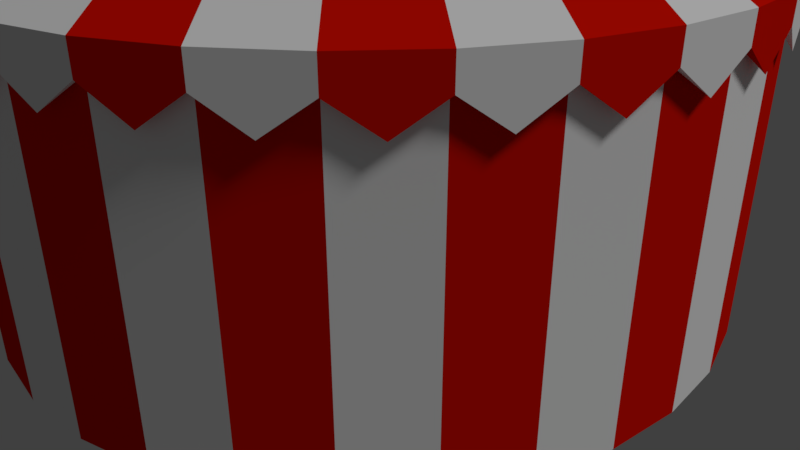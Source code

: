 # Source: circus_tent.blend  (saved by Blender 2.79.0; exported with 4.5.12 LTS)
import bpy
from mathutils import Matrix  # noqa: F401  (used for matrix-valued properties, if any)

bpy.ops.wm.read_factory_settings(use_empty=True)
scene = bpy.context.scene
scene.name = 'Scene'

# ---- collections
col_collection_1 = bpy.data.collections.new('Collection 1'); scene.collection.children.link(col_collection_1)

# ---- materials (node trees are filled in below, after node groups)
mat_material_001 = bpy.data.materials.new('Material.001')
mat_material_001.alpha_threshold = 0.0
mat_material_001.use_transparent_shadow = False
mat_material_001.diffuse_color = (0.8, 0.0058, 0.0, 1.0)
mat_material_001.roughness = 0.5
mat_material_001.specular_intensity = 0.0
mat_material_002 = bpy.data.materials.new('Material.002')
mat_material_002.alpha_threshold = 0.0
mat_material_002.use_transparent_shadow = False
mat_material_002.diffuse_color = (1.0, 1.0, 1.0, 1.0)
mat_material_002.roughness = 0.5
mat_material_002.specular_intensity = 0.0
mat_material_004 = bpy.data.materials.new('Material.004')
mat_material_004.alpha_threshold = 0.0
mat_material_004.use_transparent_shadow = False
mat_material_004.diffuse_color = (0.42, 0.003565, 0.0, 1.0)
mat_material_004.roughness = 0.5
mat_material_004.specular_intensity = 0.0

# ---- material node trees

# ---- world
world_world = bpy.data.worlds.new('World'); scene.world = world_world
world_world.color = (0.05088, 0.05088, 0.05088)
world_world.use_sun_shadow = False
world_world.sun_shadow_jitter_overblur = 0.0
world_world.cycles.sampling_method = 'MANUAL'

# ---- cameras
cam_camera = bpy.data.cameras.new('Camera')
cam_camera.clip_end = 100.0
cam_camera.lens = 35.0
cam_camera.sensor_width = 32.0
cam_camera.sensor_height = 18.0
cam_camera.ortho_scale = 7.314
cam_camera.dof.focus_distance = 0.0
cam_camera.dof.aperture_fstop = 128.0

# ---- lights
light_lamp = bpy.data.lights.new('Lamp', 'SUN')
light_lamp.transmission_factor = 0.0
light_lamp.cutoff_distance = 30.0
light_lamp.angle = 0.1993
light_lamp.energy = 1.0
light_lamp.shadow_buffer_clip_start = 1.001
light_lamp.shadow_soft_size = 0.1
light_lamp.shadow_cascade_max_distance = 1000.0

# ---- meshes
me_cylinder_002 = bpy.data.meshes.new('Cylinder.002')
me_cylinder_002.from_pydata([(0.0603, -0.04216, -0.3469), (0.0603, -0.04216, 0.2151), (0.04755, -0.05624, -0.3469), (0.04755, -0.05624, 0.2151), (0.02857, -0.05718, -0.3469), (0.02857, -0.05718, 0.2151), (0.01449, -0.04442, -0.3469), (0.01449, -0.04442, 0.2151), (0.01356, -0.02545, -0.3469), (0.01356, -0.02545, 0.2151), (0.02631, -0.01137, -0.3469), (0.02631, -0.01137, 0.2151), (0.04529, -0.01043, -0.3469), (0.04529, -0.01043, 0.2151), (0.05937, -0.02319, -0.3469), (0.05937, -0.02319, 0.2151), (0.0603, -0.04216, 0.04905), (0.04755, -0.05624, 0.04905), (0.02857, -0.05718, 0.04905), (0.01449, -0.04442, 0.04905), (0.01356, -0.02545, 0.04905), (0.02631, -0.01137, 0.04905), (0.0469, -0.006298, 0.06292), (0.06332, -0.02117, 0.06292), (-0.1841, 0.1494, 0.1082), (-0.1692, 0.1658, 0.1082), (-0.1471, 0.18, 0.1082), (-0.1581, 0.1755, 0.1082), (-0.1766, 0.1576, 0.1082)], [], [(16, 1, 3, 17), (17, 3, 5, 18), (18, 5, 7, 19), (19, 7, 9, 20), (3, 1, 15, 13, 11, 9, 7, 5), (22, 13, 15, 23), (23, 15, 1, 16), (0, 2, 4, 6, 8, 10, 12, 14), (14, 23, 16, 0), (12, 22, 23, 14), (10, 21, 22, 12), (8, 20, 21, 10), (6, 19, 20, 8), (4, 18, 19, 6), (2, 17, 18, 4), (0, 16, 17, 2), (22, 21, 20, 24, 28, 25, 27, 26), (11, 21, 20, 9), (13, 22, 21, 11), (11, 13, 26, 27, 25, 28, 24, 9), (26, 13, 22), (9, 24, 20)])
me_cylinder_002.polygons.foreach_set('material_index', [0, 0, 0, 0, 2, 2, 2, 2, 2, 2, 2, 2, 2, 2, 2, 2, 0, 0, 0, 0, 0, 0])
_uv = me_cylinder_002.uv_layers.new(name='UVMap')
_uv.uv.foreach_set('vector', [0.0, 0.0, 0.0, 0.0, 0.0, 0.0, 0.0, 0.0, 0.0, 0.0, 0.0, 0.0, 0.0, 0.0, 0.0, 0.0, 0.0, 0.0, 0.0, 0.0, 0.0, 0.0, 0.0, 0.0, 0.0, 0.0, 0.0, 0.0, 0.0, 0.0, 0.0, 0.0, 0.0, 0.0, 0.0, 0.0, 0.0, 0.0, 0.0, 0.0, 0.0, 0.0, 0.0, 0.0, 0.0, 0.0, 0.0, 0.0, 0.0, 0.0, 0.0, 0.0, 0.0, 0.0, 0.0, 0.0, 0.0, 0.0, 0.0, 0.0, 0.0, 0.0, 0.0, 0.0, 0.0, 0.0, 0.0, 0.0, 0.0, 0.0, 0.0, 0.0, 0.0, 0.0, 0.0, 0.0, 0.0, 0.0, 0.0, 0.0, 0.0, 0.0, 0.0, 0.0, 0.0, 0.0, 0.0, 0.0, 0.0, 0.0, 0.0, 0.0, 0.0, 0.0, 0.0, 0.0, 0.0, 0.0, 0.0, 0.0, 0.0, 0.0, 0.0, 0.0, 0.0, 0.0, 0.0, 0.0, 0.0, 0.0, 0.0, 0.0, 0.0, 0.0, 0.0, 0.0, 0.0, 0.0, 0.0, 0.0, 0.0, 0.0, 0.0, 0.0, 0.0, 0.0, 0.0, 0.0, 0.0, 0.0, 0.0, 0.0, 0.0, 0.0, 0.0, 0.0, 0.0, 0.0, 0.0, 0.0, 0.0, 0.0, 0.0, 0.0, 0.0, 0.0, 0.0, 0.0, 0.0, 0.0, 0.0, 0.0, 0.0, 0.0, 0.0, 0.0, 0.0, 0.0, 0.0, 0.0, 0.0, 0.0, 0.0, 0.0, 0.0, 0.0, 0.0, 0.0, 0.0, 0.0, 0.0, 0.0, 0.0, 0.0, 0.0, 0.0, 0.0, 0.0, 0.0, 0.0, 0.0, 0.0, 0.0, 0.0, 0.0, 0.0, 0.0, 0.0, 0.0, 0.0, 0.0, 0.0, 0.0, 0.0, 0.0, 0.0, 0.0, 0.0, 0.0, 0.0, 0.0, 0.0, 0.0, 0.0])
me_cylinder_002.materials.append(mat_material_001)
me_cylinder_002.materials.append(mat_material_002)
me_cylinder_002.materials.append(mat_material_004)
me_cylinder_002.use_remesh_preserve_volume = False
me_cylinder_002.use_remesh_preserve_attributes = False
me_cylinder_002.use_mirror_vertex_groups = False
me_cylinder_002.update()
me_cone = bpy.data.meshes.new('Cone')
me_cone.from_pydata([(0.00906, 4.504, 0.3839), (0.00906, -3.179e-07, 3.061), (0.8877, 4.417, 0.3839), (1.733, 4.161, 0.3839), (2.511, 3.745, 0.3839), (3.194, 3.185, 0.3839), (3.754, 2.502, 0.3839), (4.17, 1.724, 0.3839), (4.426, 0.8786, 0.3839), (4.513, -1.03e-06, 0.3839), (4.426, -0.8786, 0.3839), (4.17, -1.724, 0.3839), (3.754, -2.502, 0.3839), (3.194, -3.185, 0.3839), (2.511, -3.745, 0.3839), (1.733, -4.161, 0.3839), (0.8877, -4.417, 0.3839), (0.009058, -4.504, 0.3839), (-0.8696, -4.417, 0.3839), (-1.714, -4.161, 0.3839), (-2.493, -3.745, 0.3839), (-3.176, -3.185, 0.3839), (-3.736, -2.502, 0.3839), (-4.152, -1.724, 0.3839), (-4.408, -0.8786, 0.3839), (-4.495, 2.978e-06, 0.3839), (-4.408, 0.8786, 0.3839), (-4.152, 1.724, 0.3839), (-3.736, 2.502, 0.3839), (-3.176, 3.185, 0.3839), (-2.493, 3.745, 0.3839), (-1.714, 4.161, 0.3839), (-0.8696, 4.417, 0.3839), (0.00906, 4.504, 0.07679), (0.8877, 4.417, 0.07679), (1.733, 4.161, 0.07679), (2.511, 3.745, 0.07679), (3.194, 3.185, 0.07679), (3.754, 2.502, 0.07679), (4.17, 1.724, 0.07679), (4.426, 0.8786, 0.07679), (4.513, -1.03e-06, 0.07679), (4.426, -0.8786, 0.07679), (4.17, -1.724, 0.07679), (3.754, -2.502, 0.07679), (3.194, -3.185, 0.07679), (2.511, -3.745, 0.07679), (1.733, -4.161, 0.07679), (0.8877, -4.417, 0.07679), (0.009058, -4.504, 0.07679), (-0.8696, -4.417, 0.07679), (-1.714, -4.161, 0.07679), (-2.493, -3.745, 0.07679), (-3.176, -3.185, 0.07679), (-3.736, -2.502, 0.07679), (-4.152, -1.724, 0.07679), (-4.408, -0.8786, 0.07679), (-4.495, 2.978e-06, 0.07679), (-4.408, 0.8786, 0.07679), (-4.152, 1.724, 0.07679), (-3.736, 2.502, 0.07679), (-3.176, 3.185, 0.07679), (-2.493, 3.745, 0.07679), (-1.714, 4.161, 0.07679), (-0.8696, 4.417, 0.07679), (0.00906, -3.051e-07, 2.617), (0.00906, 4.384, 0.08501), (0.8644, 4.3, 0.08501), (1.687, 4.051, 0.08501), (2.445, 3.646, 0.08501), (3.109, 3.1, 0.08501), (3.655, 2.436, 0.08501), (4.06, 1.678, 0.08501), (4.309, 0.8554, 0.08501), (4.394, -9.998e-07, 0.08501), (4.309, -0.8554, 0.08501), (4.06, -1.678, 0.08501), (3.655, -2.436, 0.08501), (3.109, -3.1, 0.08501), (2.445, -3.646, 0.08501), (1.687, -4.051, 0.08501), (0.8644, -4.3, 0.08501), (0.009058, -4.384, 0.08501), (-0.8463, -4.3, 0.08501), (-1.669, -4.051, 0.08501), (-2.427, -3.646, 0.08501), (-3.091, -3.1, 0.08501), (-3.637, -2.436, 0.08501), (-4.042, -1.678, 0.08501), (-4.291, -0.8554, 0.08501), (-4.375, 2.903e-06, 0.08501), (-4.291, 0.8554, 0.08501), (-4.042, 1.678, 0.08501), (-3.637, 2.436, 0.08501), (-3.091, 3.1, 0.08501), (-2.427, 3.646, 0.08501), (-1.669, 4.051, 0.08501), (-0.8463, 4.3, 0.08501), (0.00906, -3.051e-07, 2.719), (0.4484, 4.461, 0.07679), (1.31, 4.289, 0.07679), (2.122, 3.953, -0.2366), (2.852, 3.465, -0.2366), (3.474, 2.843, -0.2366), (3.962, 2.113, -0.2366), (4.298, 1.301, -0.2366), (4.47, 0.4393, -0.2366), (4.47, -0.4393, -0.2366), (4.298, -1.301, -0.2366), (3.962, -2.113, -0.2366), (3.474, -2.843, -0.2366), (2.852, -3.465, -0.2366), (2.122, -3.953, -0.2366), (1.31, -4.289, -0.2366), (0.4484, -4.461, -0.2366), (-0.4303, -4.461, -0.2366), (-1.292, -4.289, -0.2366), (-2.104, -3.953, -0.2366), (-2.834, -3.465, -0.2366), (-3.456, -2.843, -0.2366), (-3.944, -2.113, -0.2366), (-4.28, -1.301, -0.2366), (-4.451, -0.4393, -0.2366), (-4.451, 0.4393, -0.2366), (-4.28, 1.301, -0.2366), (-3.944, 2.113, -0.2366), (-3.456, 2.843, -0.2366), (-2.834, 3.465, -0.2366), (-2.104, 3.953, -0.2366), (-1.292, 4.289, -0.2366), (-0.4303, 4.461, -0.2366)], [(1, 65)], [(0, 1, 2), (2, 1, 3), (3, 1, 4), (4, 1, 5), (5, 1, 6), (6, 1, 7), (7, 1, 8), (8, 1, 9), (9, 1, 10), (10, 1, 11), (11, 1, 12), (12, 1, 13), (13, 1, 14), (14, 1, 15), (15, 1, 16), (16, 1, 17), (17, 1, 18), (18, 1, 19), (19, 1, 20), (20, 1, 21), (21, 1, 22), (22, 1, 23), (23, 1, 24), (24, 1, 25), (25, 1, 26), (26, 1, 27), (27, 1, 28), (28, 1, 29), (29, 1, 30), (30, 1, 31), (31, 1, 32), (32, 1, 0), (20, 21, 53, 118, 52), (0, 2, 34, 99, 33), (27, 28, 60, 125, 59), (7, 8, 40, 105, 39), (14, 15, 47, 112, 46), (21, 22, 54, 119, 53), (28, 29, 61, 126, 60), (8, 9, 41, 106, 40), (15, 16, 48, 113, 47), (22, 23, 55, 120, 54), (2, 3, 35, 100, 34), (29, 30, 62, 127, 61), (9, 10, 42, 107, 41), (16, 17, 49, 114, 48), (23, 24, 56, 121, 55), (3, 4, 36, 101, 35), (30, 31, 63, 128, 62), (10, 11, 43, 108, 42), (17, 18, 50, 115, 49), (24, 25, 57, 122, 56), (4, 5, 37, 102, 36), (31, 32, 64, 129, 63), (11, 12, 44, 109, 43), (18, 19, 51, 116, 50), (32, 0, 33, 130, 64), (25, 26, 58, 123, 57), (5, 6, 38, 103, 37), (12, 13, 45, 110, 44), (19, 20, 52, 117, 51), (26, 27, 59, 124, 58), (6, 7, 39, 104, 38), (13, 14, 46, 111, 45), (36, 102, 37, 70, 69), (63, 129, 64, 97, 96), (50, 116, 51, 84, 83), (37, 103, 38, 71, 70), (64, 130, 33, 66, 97), (51, 117, 52, 85, 84), (38, 104, 39, 72, 71), (52, 118, 53, 86, 85), (39, 105, 40, 73, 72), (53, 119, 54, 87, 86), (40, 106, 41, 74, 73), (54, 120, 55, 88, 87), (41, 107, 42, 75, 74), (55, 121, 56, 89, 88), (42, 108, 43, 76, 75), (56, 122, 57, 90, 89), (43, 109, 44, 77, 76), (57, 123, 58, 91, 90), (44, 110, 45, 78, 77), (58, 124, 59, 92, 91), (45, 111, 46, 79, 78), (59, 125, 60, 93, 92), (46, 112, 47, 80, 79), (33, 99, 34, 67, 66), (60, 126, 61, 94, 93), (47, 113, 48, 81, 80), (34, 100, 35, 68, 67), (61, 127, 62, 95, 94), (48, 114, 49, 82, 81), (35, 101, 36, 69, 68), (62, 128, 63, 96, 95), (49, 115, 50, 83, 82), (98, 74, 75), (74, 98, 73), (73, 98, 72), (72, 98, 71), (71, 98, 70), (70, 98, 69), (69, 98, 68), (68, 98, 67), (67, 98, 66), (66, 98, 97), (97, 98, 96), (96, 98, 95), (95, 98, 94), (94, 98, 93), (93, 98, 92), (92, 98, 91), (91, 98, 90), (90, 98, 89), (89, 98, 88), (88, 98, 87), (87, 98, 86), (86, 98, 85), (85, 98, 84), (84, 98, 83), (83, 98, 82), (82, 98, 81), (81, 98, 80), (80, 98, 79), (79, 98, 78), (78, 98, 77), (77, 98, 76), (75, 76, 98)])
me_cone.polygons.foreach_set('material_index', [1, 0, 1, 0, 1, 0, 1, 0, 1, 0, 1, 0, 1, 0, 1, 0, 1, 0, 1, 0, 1, 0, 1, 0, 1, 0, 1, 0, 1, 0, 1, 0, 0, 1, 1, 1, 0, 1, 0, 0, 1, 0, 0, 1, 1, 0, 1, 1, 0, 0, 1, 0, 0, 1, 1, 0, 0, 1, 1, 0, 1, 0, 0, 1, 0, 1, 0, 1, 0, 1, 0, 0, 1, 1, 0, 0, 1, 1, 0, 0, 1, 1, 0, 0, 1, 1, 0, 1, 0, 1, 0, 1, 0, 1, 0, 1, 1, 0, 1, 0, 1, 0, 1, 0, 1, 0, 1, 0, 1, 0, 1, 0, 1, 0, 1, 0, 1, 0, 1, 0, 1, 0, 1, 0, 1, 0, 1, 0])
me_cone.materials.append(mat_material_001)
me_cone.materials.append(mat_material_002)
me_cone.use_remesh_preserve_volume = False
me_cone.use_remesh_preserve_attributes = False
me_cone.use_mirror_vertex_groups = False
me_cone.update()
me_cylinder = bpy.data.meshes.new('Cylinder')
me_cylinder.from_pydata([(-2.148e-07, 1.567, -0.6532), (-2.167e-07, 1.59, 0.6532), (0.3101, 1.559, 0.6532), (0.5996, 1.447, -0.6532), (0.6083, 1.469, 0.6532), (0.8704, 1.303, -0.6532), (0.8831, 1.322, 0.6532), (1.108, 1.108, -0.6532), (1.124, 1.124, 0.6532), (1.303, 0.8704, -0.6532), (1.322, 0.8831, 0.6532), (1.447, 0.5995, -0.6532), (1.469, 0.6083, 0.6532), (1.537, 0.3056, -0.6532), (1.559, 0.3101, 0.6532), (1.567, -4.176e-07, -0.6532), (1.59, -4.231e-07, 0.6532), (1.537, -0.3056, -0.6532), (1.559, -0.3101, 0.6532), (1.447, -0.5996, -0.6532), (1.469, -0.6083, 0.6532), (1.303, -0.8704, -0.6532), (1.322, -0.8831, 0.6532), (1.108, -1.108, -0.6532), (1.124, -1.124, 0.6532), (0.8704, -1.303, -0.6532), (0.8831, -1.322, 0.6532), (0.5996, -1.447, -0.6532), (0.6083, -1.469, 0.6532), (0.3056, -1.537, -0.6532), (0.3101, -1.559, 0.6532), (-6.97e-07, -1.567, -0.6532), (-7.06e-07, -1.59, 0.6532), (-0.3056, -1.537, -0.6532), (-0.3101, -1.559, 0.6532), (-0.5996, -1.447, -0.6532), (-0.6083, -1.469, 0.6532), (-0.8704, -1.303, -0.6532), (-0.8831, -1.322, 0.6532), (-1.108, -1.108, -0.6532), (-1.124, -1.124, 0.6532), (-1.303, -0.8704, -0.6532), (-1.322, -0.8831, 0.6532), (-1.447, -0.5995, -0.6532), (-1.469, -0.6083, 0.6532), (-1.537, -0.3056, -0.6532), (-1.559, -0.3101, 0.6532), (-1.567, 9.871e-07, -0.6532), (-1.59, 1.002e-06, 0.6532), (-1.537, 0.3056, -0.6532), (-1.559, 0.3101, 0.6532), (-1.447, 0.5996, -0.6532), (-1.469, 0.6083, 0.6532), (-1.303, 0.8704, -0.6532), (-1.322, 0.8831, 0.6532), (-1.108, 1.108, -0.6532), (-1.124, 1.124, 0.6532), (-0.8704, 1.303, -0.6532), (-0.8831, 1.322, 0.6532), (-0.5995, 1.447, -0.6532), (-0.6083, 1.469, 0.6532), (-0.3056, 1.537, -0.6532), (-0.3101, 1.559, 0.6532), (-1.823e-07, 1.6, -0.6532), (0.3121, 1.569, 0.6532), (-1.823e-07, 1.6, 0.6532), (0.6123, 1.478, -0.6532), (0.6123, 1.478, 0.6532), (0.8889, 1.33, -0.6532), (0.8889, 1.33, 0.6532), (1.131, 1.131, -0.6532), (1.131, 1.131, 0.6532), (1.33, 0.8889, -0.6532), (1.33, 0.8889, 0.6532), (1.478, 0.6123, -0.6532), (1.478, 0.6123, 0.6532), (1.569, 0.3121, -0.6532), (1.569, 0.3121, 0.6532), (1.6, -3.957e-07, -0.6532), (1.6, -3.957e-07, 0.6532), (1.569, -0.3121, -0.6532), (1.569, -0.3121, 0.6532), (1.478, -0.6123, -0.6532), (1.478, -0.6123, 0.6532), (1.33, -0.8889, -0.6532), (1.33, -0.8889, 0.6532), (1.131, -1.131, -0.6532), (1.131, -1.131, 0.6532), (0.8889, -1.33, -0.6532), (0.8889, -1.33, 0.6532), (0.6123, -1.478, -0.6532), (0.6123, -1.478, 0.6532), (0.3121, -1.569, -0.6532), (0.3121, -1.569, 0.6532), (-7.036e-07, -1.6, -0.6532), (-7.036e-07, -1.6, 0.6532), (-0.3121, -1.569, -0.6532), (-0.3121, -1.569, 0.6532), (-0.6123, -1.478, -0.6532), (-0.6123, -1.478, 0.6532), (-0.8889, -1.33, -0.6532), (-0.8889, -1.33, 0.6532), (-1.131, -1.131, -0.6532), (-1.131, -1.131, 0.6532), (-1.33, -0.8889, -0.6532), (-1.33, -0.8889, 0.6532), (-1.478, -0.6123, -0.6532), (-1.478, -0.6123, 0.6532), (-1.569, -0.3121, -0.6532), (-1.569, -0.3121, 0.6532), (-1.6, 1.028e-06, -0.6532), (-1.6, 1.028e-06, 0.6532), (-1.569, 0.3121, -0.6532), (-1.569, 0.3121, 0.6532), (-1.478, 0.6123, -0.6532), (-1.478, 0.6123, 0.6532), (-1.33, 0.8889, -0.6532), (-1.33, 0.8889, 0.6532), (-1.131, 1.131, -0.6532), (-1.131, 1.131, 0.6532), (-0.8889, 1.33, -0.6532), (-0.8889, 1.33, 0.6532), (-0.6123, 1.478, -0.6532), (-0.6123, 1.478, 0.6532), (-0.3121, 1.569, -0.6532), (-0.3121, 1.569, 0.6532), (-2.167e-07, 1.59, 0.5979), (0.3101, 1.559, 0.6378), (0.6083, 1.469, 0.5979), (0.3121, 1.569, 0.6378), (-1.823e-07, 1.6, 0.5979), (0.6123, 1.478, 0.5979)], [], [(66, 67, 69, 68), (68, 69, 71, 70), (70, 71, 73, 72), (72, 73, 75, 74), (74, 75, 77, 76), (76, 77, 79, 78), (78, 79, 81, 80), (80, 81, 83, 82), (82, 83, 85, 84), (84, 85, 87, 86), (86, 87, 89, 88), (88, 89, 91, 90), (90, 91, 93, 92), (92, 93, 95, 94), (94, 95, 97, 96), (96, 97, 99, 98), (98, 99, 101, 100), (100, 101, 103, 102), (102, 103, 105, 104), (104, 105, 107, 106), (106, 107, 109, 108), (108, 109, 111, 110), (110, 111, 113, 112), (112, 113, 115, 114), (114, 115, 117, 116), (116, 117, 119, 118), (118, 119, 121, 120), (120, 121, 123, 122), (122, 123, 125, 124), (124, 125, 65, 63), (4, 128, 131, 67), (64, 129, 130, 65), (5, 3, 66, 68), (4, 6, 69, 67), (7, 5, 68, 70), (6, 8, 71, 69), (9, 7, 70, 72), (8, 10, 73, 71), (11, 9, 72, 74), (10, 12, 75, 73), (13, 11, 74, 76), (12, 14, 77, 75), (15, 13, 76, 78), (14, 16, 79, 77), (17, 15, 78, 80), (16, 18, 81, 79), (19, 17, 80, 82), (18, 20, 83, 81), (21, 19, 82, 84), (20, 22, 85, 83), (23, 21, 84, 86), (22, 24, 87, 85), (25, 23, 86, 88), (24, 26, 89, 87), (27, 25, 88, 90), (26, 28, 91, 89), (29, 27, 90, 92), (28, 30, 93, 91), (31, 29, 92, 94), (30, 32, 95, 93), (33, 31, 94, 96), (32, 34, 97, 95), (35, 33, 96, 98), (34, 36, 99, 97), (37, 35, 98, 100), (36, 38, 101, 99), (39, 37, 100, 102), (38, 40, 103, 101), (41, 39, 102, 104), (40, 42, 105, 103), (43, 41, 104, 106), (42, 44, 107, 105), (45, 43, 106, 108), (44, 46, 109, 107), (47, 45, 108, 110), (46, 48, 111, 109), (49, 47, 110, 112), (48, 50, 113, 111), (51, 49, 112, 114), (50, 52, 115, 113), (53, 51, 114, 116), (52, 54, 117, 115), (55, 53, 116, 118), (54, 56, 119, 117), (57, 55, 118, 120), (56, 58, 121, 119), (59, 57, 120, 122), (58, 60, 123, 121), (61, 59, 122, 124), (60, 62, 125, 123), (0, 61, 124, 63), (62, 1, 65, 125), (33, 35, 36, 34), (35, 37, 38, 36), (37, 39, 40, 38), (39, 41, 42, 40), (41, 43, 44, 42), (43, 45, 46, 44), (45, 47, 48, 46), (47, 49, 50, 48), (49, 51, 52, 50), (51, 53, 54, 52), (53, 55, 56, 54), (55, 57, 58, 56), (57, 59, 60, 58), (59, 61, 62, 60), (61, 0, 1, 62), (3, 5, 6, 4), (5, 7, 8, 6), (7, 9, 10, 8), (9, 11, 12, 10), (11, 13, 14, 12), (13, 15, 16, 14), (15, 17, 18, 16), (17, 19, 20, 18), (19, 21, 22, 20), (21, 23, 24, 22), (23, 25, 26, 24), (25, 27, 28, 26), (27, 29, 30, 28), (29, 31, 32, 30), (31, 33, 34, 32), (4, 67, 66, 3), (0, 63, 65, 1), (126, 130, 129, 127), (127, 129, 131, 128), (1, 126, 127, 2), (2, 127, 128, 4), (65, 130, 126, 1), (67, 131, 129, 64)])
me_cylinder.polygons.foreach_set('material_index', [0, 1, 0, 1, 0, 1, 0, 1, 0, 1, 0, 1, 0, 1, 0, 1, 0, 1, 0, 1, 0, 1, 0, 1, 0, 1, 0, 1, 0, 1, 0, 0, 0, 0, 1, 0, 0, 0, 1, 0, 0, 0, 1, 0, 0, 0, 1, 0, 0, 0, 1, 0, 0, 0, 1, 0, 0, 0, 1, 0, 0, 0, 1, 0, 0, 0, 1, 0, 0, 0, 1, 0, 0, 0, 1, 0, 0, 0, 1, 0, 0, 0, 1, 0, 0, 0, 1, 0, 0, 0, 1, 0, 1, 0, 1, 0, 1, 0, 1, 0, 1, 0, 1, 0, 1, 0, 1, 0, 1, 0, 1, 0, 1, 0, 1, 0, 1, 0, 1, 0, 1, 0, 0, 1, 0, 0, 0, 1, 0, 1])
_uv = me_cylinder.uv_layers.new(name='UVMap')
_uv.uv.foreach_set('vector', [0.0, 0.0, 0.0, 0.0, 0.0, 0.0, 0.0, 0.0, 0.0, 0.0, 0.0, 0.0, 0.0, 0.0, 0.0, 0.0, 0.0, 0.0, 0.0, 0.0, 0.0, 0.0, 0.0, 0.0, 0.09804, 3.134e-05, 0.09804, 1.0, 3.131e-05, 1.0, 3.131e-05, 3.131e-05, 0.0, 0.0, 0.0, 0.0, 0.0, 0.0, 0.0, 0.0, 0.0, 0.0, 0.0, 0.0, 0.0, 0.0, 0.0, 0.0, 0.0, 0.0, 0.0, 0.0, 0.0, 0.0, 0.0, 0.0, 0.0, 0.0, 0.0, 0.0, 0.0, 0.0, 0.0, 0.0, 0.0, 0.0, 0.0, 0.0, 0.0, 0.0, 0.0, 0.0, 0.0, 0.0, 0.0, 0.0, 0.0, 0.0, 0.0, 0.0, 0.0, 0.0, 0.0, 0.0, 0.0, 0.0, 0.0, 0.0, 0.0, 0.0, 0.0, 0.0, 0.0, 0.0, 0.0, 0.0, 0.0, 0.0, 0.0, 0.0, 0.0, 0.0, 0.0, 0.0, 0.0, 0.0, 0.0, 0.0, 0.0, 0.0, 0.0, 0.0, 0.0, 0.0, 0.0, 0.0, 0.0, 0.0, 0.0, 0.0, 0.0, 0.0, 0.0, 0.0, 0.0, 0.0, 0.0, 0.0, 0.0, 0.0, 0.0, 0.0, 0.0, 0.0, 0.0, 0.0, 0.0, 0.0, 0.0, 0.0, 0.0, 0.0, 0.0, 0.0, 0.0, 0.0, 0.0, 0.0, 0.0, 0.0, 0.0, 0.0, 0.0, 0.0, 0.0, 0.0, 0.0, 0.0, 0.0, 0.0, 0.0, 0.0, 0.0, 0.0, 0.0, 0.0, 0.0, 0.0, 0.0, 0.0, 0.0, 0.0, 0.0, 0.0, 0.0, 0.0, 0.0, 0.0, 0.0, 0.0, 0.0, 0.0, 0.0, 0.0, 0.0, 0.0, 0.0, 0.0, 0.0, 0.0, 0.0, 0.0, 0.0, 0.0, 0.0, 0.0, 0.0, 0.0, 0.0, 0.0, 0.0, 0.0, 0.0, 0.0, 0.0, 0.0, 0.0, 0.0, 0.0, 0.0, 0.0, 0.0, 0.0, 0.0, 0.0, 0.0, 0.0, 0.0, 0.0, 0.0, 0.0, 0.0, 0.0, 0.0, 0.0, 0.0, 0.0, 0.0, 0.0, 0.0, 0.0, 0.0, 0.0, 0.0, 0.0, 0.0, 0.0, 0.0, 0.0, 0.0, 0.0, 0.0, 0.0, 0.0, 0.0, 0.0, 0.0, 0.0, 0.0, 0.0, 0.0, 0.0, 0.0, 0.0, 0.0, 0.0, 0.0, 0.0, 0.0, 0.0, 0.0, 0.0, 0.0, 0.0, 0.0, 0.0, 0.0, 0.0, 0.0, 0.0, 0.0, 0.0, 0.0, 0.0, 0.0, 0.0, 0.0, 0.0, 0.0, 0.0, 0.0, 0.0, 0.0, 0.0, 0.0, 0.0, 0.0, 0.0, 0.0, 0.0, 0.0, 0.0, 0.0, 0.0, 0.0, 0.0, 0.0, 0.0, 0.0, 0.0, 0.0, 0.0, 0.0, 0.0, 0.0, 0.0, 0.0, 0.0, 0.0, 0.0, 0.0, 0.0, 0.0, 0.0, 0.0, 0.0, 0.0, 0.0, 0.0, 0.0, 0.0, 0.0, 0.0, 0.0, 0.0, 0.0, 0.0, 0.0, 0.0, 0.0, 0.0, 0.0, 0.0, 0.0, 0.0, 0.0, 0.0, 0.0, 0.0, 0.0, 0.0, 0.0, 0.0, 0.0, 0.0, 0.0, 0.0, 0.0, 0.0, 0.0, 0.0, 0.0, 0.0, 0.0, 0.0, 0.0, 0.0, 0.0, 0.0, 0.0, 0.0, 0.0, 0.0, 0.0, 0.0, 0.0, 0.0, 0.0, 0.0, 0.0, 0.0, 0.0, 0.0, 0.0, 0.0, 0.0, 0.0, 0.0, 0.0, 0.0, 0.0, 0.0, 0.0, 0.0, 0.0, 0.0, 0.0, 0.0, 0.0, 0.0, 0.0, 0.0, 0.0, 0.0, 0.0, 0.0, 0.0, 0.0, 0.0, 0.0, 0.0, 0.0, 0.0, 0.0, 0.0, 0.0, 0.0, 0.0, 0.0, 0.0, 0.0, 0.0, 0.0, 0.0, 0.0, 0.0, 0.0, 0.0, 0.0, 0.0, 0.0, 0.0, 0.0, 0.0, 0.0, 0.0, 0.0, 0.0, 0.0, 0.0, 0.0, 0.0, 0.0, 0.0, 0.0, 0.0, 0.0, 0.0, 0.0, 0.0, 0.0, 0.0, 0.0, 0.0, 0.0, 0.0, 0.0, 0.0, 0.0, 0.0, 0.0, 0.0, 0.0, 0.0, 0.0, 0.0, 0.0, 0.0, 0.0, 0.0, 0.0, 0.0, 0.0, 0.0, 0.0, 0.0, 0.0, 0.0, 0.0, 0.0, 0.0, 0.0, 0.0, 0.0, 0.0, 0.0, 0.0, 0.0, 0.0, 0.0, 0.0, 0.0, 0.0, 0.0, 0.0, 0.0, 0.0, 0.0, 0.0, 0.0, 0.0, 0.0, 0.0, 0.0, 0.0, 0.0, 0.0, 0.0, 0.0, 0.0, 0.0, 0.0, 0.0, 0.0, 0.0, 0.0, 0.0, 0.0, 0.0, 0.0, 0.0, 0.0, 0.0, 0.0, 0.0, 0.0, 0.0, 0.0, 0.0, 0.0, 0.0, 0.0, 0.0, 0.0, 0.0, 0.0, 0.0, 0.0, 0.0, 0.0, 0.0, 0.0, 0.0, 0.0, 0.0, 0.0, 0.0, 0.0, 0.0, 0.0, 0.0, 0.0, 0.0, 0.0, 0.0, 0.0, 0.0, 0.0, 0.0, 0.0, 0.0, 0.0, 0.0, 0.0, 0.0, 0.0, 0.0, 0.0, 0.0, 0.0, 0.0, 0.0, 0.0, 0.0, 0.0, 0.0, 0.0, 0.0, 0.0, 0.0, 0.0, 0.0, 0.0, 0.0, 0.0, 0.0, 0.0, 0.0, 0.0, 0.0, 0.0, 0.0, 0.0, 0.0, 0.0, 0.0, 0.0, 0.0, 0.0, 0.0, 0.0, 0.0, 0.0, 0.0, 0.0, 0.0, 0.0, 0.0, 0.0, 0.0, 0.0, 0.0, 0.0, 0.0, 0.0, 0.0, 0.0, 0.0, 0.0, 0.0, 0.0, 0.0, 0.0, 0.0, 0.0, 0.0, 0.0, 0.0, 0.0, 0.0, 0.0, 0.0, 0.0, 0.0, 0.0, 0.0, 0.0, 0.0, 0.0, 0.0, 0.0, 0.0, 0.0, 0.0, 0.0, 0.0, 0.0, 0.0, 0.0, 0.0, 0.0, 0.0, 0.0, 0.0, 0.0, 0.0, 0.0, 0.0, 0.0, 0.0, 0.0, 0.0, 0.0, 0.0, 0.0, 0.0, 0.0, 0.0, 0.0, 0.0, 0.0, 0.0, 0.0, 0.0, 0.0, 0.0, 0.0, 0.0, 0.0, 0.0, 0.0, 0.0, 0.0, 0.0, 0.0, 0.0, 0.0, 0.0, 0.0, 0.0, 0.0, 0.0, 0.0, 0.0, 0.0, 0.0, 0.0, 0.0, 0.0, 0.0, 0.0, 0.0, 0.0, 0.0, 0.0, 0.0, 0.0, 0.0, 0.0, 0.0, 0.0, 0.0, 0.0, 0.0, 0.0, 0.0, 0.0, 0.0, 0.0, 0.0, 0.0, 0.0, 0.0, 0.0, 0.0, 0.0, 0.0, 0.0, 0.0, 0.0, 0.0, 0.0, 0.0, 0.0, 0.0, 0.0, 0.0, 0.0, 0.0, 0.0, 0.0, 0.0, 0.0, 0.0, 0.0, 0.0, 0.0, 0.0, 0.0, 0.0, 0.0, 0.0, 0.0, 0.0, 0.0, 0.0, 0.0, 0.0, 0.0, 0.0, 0.0, 0.0, 0.0, 0.0, 0.0, 0.0, 0.0, 0.0, 0.0, 0.0, 0.0, 0.0, 0.0, 0.0, 0.0, 0.0, 0.0, 0.0, 0.0, 0.0, 0.0, 0.0, 0.0, 0.0, 0.0, 0.0, 0.0, 0.0, 0.0, 0.0, 0.0, 0.0, 0.0, 0.0, 0.0, 0.0, 0.0, 0.0, 0.0, 0.0, 0.0, 0.0, 0.0, 0.0, 0.0, 0.0, 0.0, 0.0, 0.0, 0.0, 0.0, 0.0, 0.0, 0.0, 0.0, 0.0, 0.0, 0.0, 0.0, 0.0, 0.0, 0.0, 0.0, 0.0, 0.0, 0.0, 0.0, 0.0, 0.0, 0.0, 0.0, 0.0, 0.0, 0.0, 0.0, 0.0, 0.0, 0.0, 0.0, 0.0, 0.0, 0.0, 0.0, 0.0, 0.0, 0.0, 0.0, 0.0, 0.0, 0.0, 0.0, 0.0, 0.0, 0.0, 0.0, 0.0, 0.0, 0.0, 0.0, 0.0, 0.0, 0.0, 0.0, 0.0, 0.0, 0.0, 0.0, 0.0, 0.0, 0.0, 0.0, 0.0, 0.0, 0.0, 0.0, 0.0, 0.0, 0.0, 0.0, 0.0, 0.0, 0.0, 0.0, 0.0, 0.0, 0.0, 0.0, 0.0, 0.0, 0.0, 0.0, 0.0, 0.0, 0.0, 0.0, 0.0, 0.0, 0.0, 0.0, 0.0, 0.0, 0.0, 0.0, 0.0, 0.0, 0.0, 0.0, 0.0, 0.0, 0.0, 0.0, 0.0, 0.0, 0.0, 0.0, 0.0, 0.0, 0.0, 0.0, 0.0, 0.0, 0.0, 0.0, 0.0, 0.0, 0.0, 0.0, 0.0, 0.0, 0.0, 0.0, 0.0, 0.0, 0.0, 0.0, 0.0, 0.0, 0.0, 0.0, 0.0, 0.0, 0.0, 0.0, 0.0, 0.0, 0.0, 0.0, 0.0, 0.0, 0.0, 0.0, 0.0, 0.0, 0.0, 0.0, 0.0, 0.0, 0.0, 0.0, 0.0, 0.0, 0.0, 0.0, 0.0, 0.0, 0.0, 0.0, 0.0, 0.0, 0.0, 0.0, 0.0, 0.0, 0.0, 0.0, 0.0, 0.0, 0.0, 0.0, 0.0, 0.0, 0.0, 0.0, 0.0, 0.0, 0.0, 0.0, 0.0, 0.0, 0.0, 0.0, 0.0, 0.0, 0.0, 0.0, 0.0, 0.0, 0.0, 0.0, 0.0, 0.0, 0.0, 0.0, 0.0, 0.0, 0.0, 0.0, 0.0, 0.0, 0.0, 0.0, 0.0, 0.0, 0.0, 0.0, 0.0, 0.0, 0.0, 0.0, 0.0, 0.0, 0.0, 0.0, 0.0, 0.0, 0.0, 0.0, 0.0, 0.0, 0.0, 0.0, 0.0, 0.0, 0.0, 0.0, 0.0, 0.0, 0.0, 0.0, 0.0, 0.0, 0.0, 0.0, 0.0, 0.0, 0.0, 0.0, 0.0, 0.0, 0.0])
me_cylinder.materials.append(mat_material_001)
me_cylinder.materials.append(mat_material_002)
me_cylinder.use_remesh_preserve_volume = False
me_cylinder.use_remesh_preserve_attributes = False
me_cylinder.use_mirror_vertex_groups = False
me_cylinder.update()

# ---- objects
ob_flag = bpy.data.objects.new('flag', me_cylinder_002)
ob_roof = bpy.data.objects.new('roof', me_cone)
ob_walls = bpy.data.objects.new('walls', me_cylinder)
ob_lamp = bpy.data.objects.new('Lamp', light_lamp)
ob_camera = bpy.data.objects.new('Camera', cam_camera)

# ---- transforms, parenting, visibility, modifiers, constraints
ob_flag.location = (-0.09421, 0.09921, 6.89)
ob_flag.scale = (2.741, 2.741, 2.741)
ob_flag.lineart.crease_threshold = 0.0
ob_roof.location = (1.151e-07, 2.763e-07, 3.491)
ob_roof.lineart.crease_threshold = 0.0
ob_walls.location = (0.0, 0.0, 1.783)
ob_walls.scale = (2.741, 2.741, 2.741)
ob_walls.lineart.crease_threshold = 0.0
ob_lamp.location = (10.53, 15.89, 0.006473)
ob_lamp.rotation_euler = (0.6503, 0.05522, 1.866)
ob_lamp.lock_rotations_4d = False
ob_lamp.empty_display_type = 'ARROWS'
ob_lamp.color = (0.0, 0.0, 0.0, 0.0)
ob_lamp.lineart.crease_threshold = 0.0
ob_camera.location = (7.481, -6.508, 5.344)
ob_camera.rotation_euler = (1.109, 0.0, 0.8149)
ob_camera.lock_rotations_4d = False
ob_camera.empty_display_type = 'ARROWS'
ob_camera.color = (0.0, 0.0, 0.0, 0.0)
ob_camera.display_type = 'WIRE'
ob_camera.lineart.crease_threshold = 0.0

# ---- collection membership
col_collection_1.objects.link(ob_flag)
col_collection_1.objects.link(ob_roof)
col_collection_1.objects.link(ob_walls)
col_collection_1.objects.link(ob_lamp)
col_collection_1.objects.link(ob_camera)

# ---- scene / render settings (as saved in the file)
scene.camera = ob_camera
scene.frame_start = 1; scene.frame_end = 250; scene.frame_set(80)
scene.render.engine = 'BLENDER_EEVEE_NEXT'
scene.render.resolution_percentage = 50
scene.render.dither_intensity = 0.0
scene.cycles.use_denoising = False
scene.cycles.samples = 128
scene.cycles.sampling_pattern = 'TABULATED_SOBOL'
scene.cycles.use_adaptive_sampling = False
scene.cycles.use_light_tree = False
scene.cycles.blur_glossy = 0.0
scene.cycles.sample_clamp_indirect = 0.0
scene.view_settings.view_transform = 'Standard'
bpy.context.view_layer.update()
